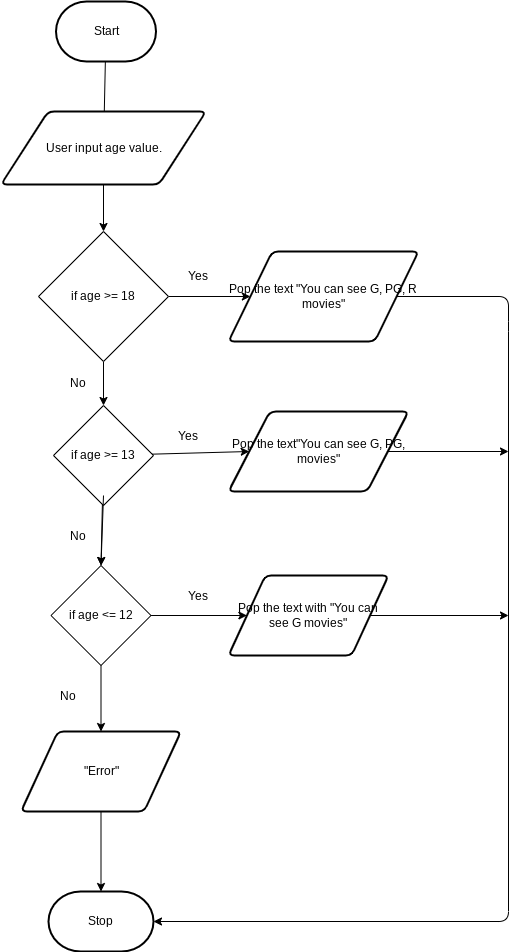

The diagram above was exported from draw.io. Its source (the exported page's mxGraphModel, read from the mxfile embedded in the PNG):
<mxGraphModel dx="606" dy="563" grid="1" gridSize="10" guides="1" tooltips="1" connect="1" arrows="1" fold="1" page="1" pageScale="1" pageWidth="850" pageHeight="1100" math="0" shadow="0">
  <root>
    <mxCell id="0" />
    <mxCell id="1" parent="0" />
    <mxCell id="5" style="edgeStyle=none;html=1;" edge="1" parent="1" source="6">
      <mxGeometry relative="1" as="geometry">
        <mxPoint x="355" y="247" as="targetPoint" />
      </mxGeometry>
    </mxCell>
    <mxCell id="6" value="Start" style="strokeWidth=2;html=1;shape=mxgraph.flowchart.terminator;whiteSpace=wrap;" vertex="1" parent="1">
      <mxGeometry x="307.5" y="100" width="100" height="60" as="geometry" />
    </mxCell>
    <mxCell id="7" style="edgeStyle=none;html=1;startArrow=none;" edge="1" parent="1" source="33" target="8">
      <mxGeometry relative="1" as="geometry">
        <mxPoint x="355" y="854" as="sourcePoint" />
      </mxGeometry>
    </mxCell>
    <mxCell id="8" value="Stop" style="strokeWidth=2;html=1;shape=mxgraph.flowchart.terminator;whiteSpace=wrap;" vertex="1" parent="1">
      <mxGeometry x="300" y="990" width="105" height="60" as="geometry" />
    </mxCell>
    <mxCell id="9" style="edgeStyle=none;html=1;entryX=0.5;entryY=0;entryDx=0;entryDy=0;" edge="1" parent="1" source="10" target="13">
      <mxGeometry relative="1" as="geometry">
        <mxPoint x="355" y="331" as="targetPoint" />
      </mxGeometry>
    </mxCell>
    <mxCell id="10" value="User input age value." style="shape=parallelogram;html=1;strokeWidth=2;perimeter=parallelogramPerimeter;whiteSpace=wrap;rounded=1;arcSize=12;size=0.23;" vertex="1" parent="1">
      <mxGeometry x="252.5" y="210" width="205" height="73" as="geometry" />
    </mxCell>
    <mxCell id="11" style="edgeStyle=none;html=1;entryX=0;entryY=0.5;entryDx=0;entryDy=0;" edge="1" parent="1" source="13" target="15">
      <mxGeometry relative="1" as="geometry" />
    </mxCell>
    <mxCell id="12" style="edgeStyle=none;html=1;entryX=0.5;entryY=0;entryDx=0;entryDy=0;" edge="1" parent="1" source="13" target="18">
      <mxGeometry relative="1" as="geometry">
        <mxPoint x="355" y="484" as="targetPoint" />
      </mxGeometry>
    </mxCell>
    <mxCell id="13" value="if age &amp;gt;= 18" style="rhombus;whiteSpace=wrap;html=1;" vertex="1" parent="1">
      <mxGeometry x="290" y="330" width="130" height="130" as="geometry" />
    </mxCell>
    <mxCell id="14" style="edgeStyle=none;html=1;entryX=1;entryY=0.5;entryDx=0;entryDy=0;entryPerimeter=0;" edge="1" parent="1" source="15" target="8">
      <mxGeometry relative="1" as="geometry">
        <Array as="points">
          <mxPoint x="760" y="395" />
          <mxPoint x="760" y="420" />
          <mxPoint x="760" y="1020" />
        </Array>
      </mxGeometry>
    </mxCell>
    <mxCell id="15" value="Pop the text &quot;You can see G, PG, R movies&quot;" style="shape=parallelogram;html=1;strokeWidth=2;perimeter=parallelogramPerimeter;whiteSpace=wrap;rounded=1;arcSize=12;size=0.23;" vertex="1" parent="1">
      <mxGeometry x="480" y="350" width="190" height="90" as="geometry" />
    </mxCell>
    <mxCell id="16" style="edgeStyle=none;html=1;entryX=0;entryY=0.5;entryDx=0;entryDy=0;" edge="1" parent="1" source="18" target="20">
      <mxGeometry relative="1" as="geometry" />
    </mxCell>
    <mxCell id="17" style="edgeStyle=none;html=1;entryX=0.5;entryY=0;entryDx=0;entryDy=0;" edge="1" parent="1" source="18" target="22">
      <mxGeometry relative="1" as="geometry" />
    </mxCell>
    <mxCell id="18" value="if age &amp;gt;= 13" style="rhombus;whiteSpace=wrap;html=1;" vertex="1" parent="1">
      <mxGeometry x="305" y="504" width="100" height="100" as="geometry" />
    </mxCell>
    <mxCell id="19" style="edgeStyle=none;html=1;" edge="1" parent="1" source="20">
      <mxGeometry relative="1" as="geometry">
        <mxPoint x="760" y="550" as="targetPoint" />
      </mxGeometry>
    </mxCell>
    <mxCell id="20" value="Pop the text&quot;You can see G, PG, movies&quot;" style="shape=parallelogram;html=1;strokeWidth=2;perimeter=parallelogramPerimeter;whiteSpace=wrap;rounded=1;arcSize=12;size=0.23;" vertex="1" parent="1">
      <mxGeometry x="480" y="510" width="180" height="80" as="geometry" />
    </mxCell>
    <mxCell id="21" style="edgeStyle=none;html=1;entryX=0;entryY=0.5;entryDx=0;entryDy=0;" edge="1" parent="1" source="22" target="24">
      <mxGeometry relative="1" as="geometry" />
    </mxCell>
    <mxCell id="22" value="if age &amp;lt;= 12" style="rhombus;whiteSpace=wrap;html=1;" vertex="1" parent="1">
      <mxGeometry x="302.5" y="664" width="100" height="100" as="geometry" />
    </mxCell>
    <mxCell id="23" style="edgeStyle=none;html=1;" edge="1" parent="1" source="24">
      <mxGeometry relative="1" as="geometry">
        <mxPoint x="760" y="714" as="targetPoint" />
      </mxGeometry>
    </mxCell>
    <mxCell id="24" value="Pop the text with &quot;You can see G movies&quot;" style="shape=parallelogram;html=1;strokeWidth=2;perimeter=parallelogramPerimeter;whiteSpace=wrap;rounded=1;arcSize=12;size=0.23;" vertex="1" parent="1">
      <mxGeometry x="480" y="674" width="160" height="80" as="geometry" />
    </mxCell>
    <mxCell id="25" style="edgeStyle=none;html=1;entryX=0.5;entryY=0;entryDx=0;entryDy=0;" edge="1" parent="1" target="22">
      <mxGeometry relative="1" as="geometry">
        <mxPoint x="355" y="594" as="sourcePoint" />
      </mxGeometry>
    </mxCell>
    <mxCell id="26" style="edgeStyle=none;html=1;entryX=0.5;entryY=0;entryDx=0;entryDy=0;exitX=0.5;exitY=1;exitDx=0;exitDy=0;" edge="1" parent="1" source="22" target="33">
      <mxGeometry relative="1" as="geometry">
        <mxPoint x="355" y="770" as="sourcePoint" />
        <mxPoint x="355" y="754" as="targetPoint" />
      </mxGeometry>
    </mxCell>
    <mxCell id="27" value="Yes" style="text;html=1;strokeColor=none;fillColor=none;align=center;verticalAlign=middle;whiteSpace=wrap;rounded=0;" vertex="1" parent="1">
      <mxGeometry x="420" y="360" width="60" height="30" as="geometry" />
    </mxCell>
    <mxCell id="28" value="Yes" style="text;html=1;strokeColor=none;fillColor=none;align=center;verticalAlign=middle;whiteSpace=wrap;rounded=0;" vertex="1" parent="1">
      <mxGeometry x="410" y="520" width="60" height="30" as="geometry" />
    </mxCell>
    <mxCell id="29" value="Yes" style="text;html=1;strokeColor=none;fillColor=none;align=center;verticalAlign=middle;whiteSpace=wrap;rounded=0;" vertex="1" parent="1">
      <mxGeometry x="420" y="680" width="60" height="30" as="geometry" />
    </mxCell>
    <mxCell id="30" value="No" style="text;html=1;strokeColor=none;fillColor=none;align=center;verticalAlign=middle;whiteSpace=wrap;rounded=0;" vertex="1" parent="1">
      <mxGeometry x="300" y="620" width="60" height="30" as="geometry" />
    </mxCell>
    <mxCell id="31" value="No" style="text;html=1;strokeColor=none;fillColor=none;align=center;verticalAlign=middle;whiteSpace=wrap;rounded=0;" vertex="1" parent="1">
      <mxGeometry x="290" y="780" width="60" height="30" as="geometry" />
    </mxCell>
    <mxCell id="32" value="No" style="text;html=1;strokeColor=none;fillColor=none;align=center;verticalAlign=middle;whiteSpace=wrap;rounded=0;" vertex="1" parent="1">
      <mxGeometry x="300" y="460" width="60" height="44" as="geometry" />
    </mxCell>
    <mxCell id="33" value="&quot;Error&quot;" style="shape=parallelogram;html=1;strokeWidth=2;perimeter=parallelogramPerimeter;whiteSpace=wrap;rounded=1;arcSize=12;size=0.23;" vertex="1" parent="1">
      <mxGeometry x="272.5" y="830" width="160" height="80" as="geometry" />
    </mxCell>
  </root>
</mxGraphModel>